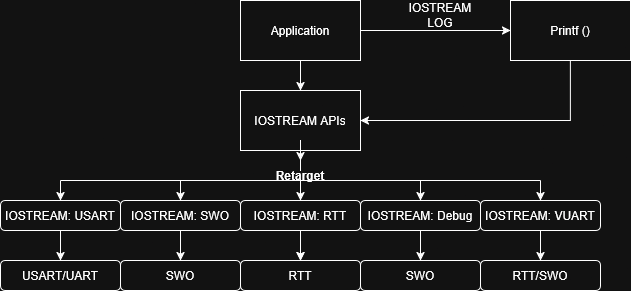

The diagram above was exported from draw.io. Its source (the exported page's mxGraphModel, read from the mxfile embedded in the PNG):
<mxGraphModel dx="796" dy="752" grid="1" gridSize="10" guides="1" tooltips="1" connect="1" arrows="1" fold="1" page="1" pageScale="1" pageWidth="850" pageHeight="1100" math="0" shadow="0">
  <root>
    <mxCell id="0" />
    <mxCell id="1" parent="0" />
    <mxCell id="abypWdenhP6kP_32DVIH-17" value="" style="edgeStyle=orthogonalEdgeStyle;rounded=0;orthogonalLoop=1;jettySize=auto;html=1;" parent="1" source="abypWdenhP6kP_32DVIH-1" target="abypWdenhP6kP_32DVIH-2" edge="1">
      <mxGeometry relative="1" as="geometry" />
    </mxCell>
    <mxCell id="abypWdenhP6kP_32DVIH-35" style="edgeStyle=orthogonalEdgeStyle;rounded=0;orthogonalLoop=1;jettySize=auto;html=1;exitX=1;exitY=0.5;exitDx=0;exitDy=0;entryX=0;entryY=0.5;entryDx=0;entryDy=0;" parent="1" source="abypWdenhP6kP_32DVIH-1" target="abypWdenhP6kP_32DVIH-34" edge="1">
      <mxGeometry relative="1" as="geometry" />
    </mxCell>
    <mxCell id="abypWdenhP6kP_32DVIH-1" value="Application" style="rounded=0;whiteSpace=wrap;html=1;" parent="1" vertex="1">
      <mxGeometry x="390" y="130" width="120" height="60" as="geometry" />
    </mxCell>
    <mxCell id="abypWdenhP6kP_32DVIH-31" value="" style="edgeStyle=orthogonalEdgeStyle;rounded=0;orthogonalLoop=1;jettySize=auto;html=1;" parent="1" source="abypWdenhP6kP_32DVIH-32" target="abypWdenhP6kP_32DVIH-13" edge="1">
      <mxGeometry relative="1" as="geometry" />
    </mxCell>
    <mxCell id="abypWdenhP6kP_32DVIH-2" value="IOSTREAM APIs" style="rounded=0;whiteSpace=wrap;html=1;" parent="1" vertex="1">
      <mxGeometry x="390" y="220" width="120" height="60" as="geometry" />
    </mxCell>
    <mxCell id="abypWdenhP6kP_32DVIH-26" value="" style="edgeStyle=orthogonalEdgeStyle;rounded=0;orthogonalLoop=1;jettySize=auto;html=1;" parent="1" source="abypWdenhP6kP_32DVIH-6" target="abypWdenhP6kP_32DVIH-11" edge="1">
      <mxGeometry relative="1" as="geometry" />
    </mxCell>
    <mxCell id="abypWdenhP6kP_32DVIH-6" value="IOSTREAM: USART" style="rounded=1;whiteSpace=wrap;html=1;" parent="1" vertex="1">
      <mxGeometry x="150" y="330" width="120" height="30" as="geometry" />
    </mxCell>
    <mxCell id="abypWdenhP6kP_32DVIH-27" style="edgeStyle=orthogonalEdgeStyle;rounded=0;orthogonalLoop=1;jettySize=auto;html=1;exitX=0.5;exitY=1;exitDx=0;exitDy=0;entryX=0.5;entryY=0;entryDx=0;entryDy=0;" parent="1" source="abypWdenhP6kP_32DVIH-7" target="abypWdenhP6kP_32DVIH-12" edge="1">
      <mxGeometry relative="1" as="geometry" />
    </mxCell>
    <mxCell id="abypWdenhP6kP_32DVIH-7" value="IOSTREAM: SWO" style="rounded=1;whiteSpace=wrap;html=1;" parent="1" vertex="1">
      <mxGeometry x="270" y="330" width="120" height="30" as="geometry" />
    </mxCell>
    <mxCell id="abypWdenhP6kP_32DVIH-28" value="" style="edgeStyle=orthogonalEdgeStyle;rounded=0;orthogonalLoop=1;jettySize=auto;html=1;" parent="1" source="abypWdenhP6kP_32DVIH-8" target="abypWdenhP6kP_32DVIH-13" edge="1">
      <mxGeometry relative="1" as="geometry" />
    </mxCell>
    <mxCell id="abypWdenhP6kP_32DVIH-8" value="IOSTREAM: RTT" style="rounded=1;whiteSpace=wrap;html=1;" parent="1" vertex="1">
      <mxGeometry x="390" y="330" width="120" height="30" as="geometry" />
    </mxCell>
    <mxCell id="abypWdenhP6kP_32DVIH-29" value="" style="edgeStyle=orthogonalEdgeStyle;rounded=0;orthogonalLoop=1;jettySize=auto;html=1;" parent="1" source="abypWdenhP6kP_32DVIH-9" target="abypWdenhP6kP_32DVIH-14" edge="1">
      <mxGeometry relative="1" as="geometry" />
    </mxCell>
    <mxCell id="abypWdenhP6kP_32DVIH-9" value="IOSTREAM: Debug" style="rounded=1;whiteSpace=wrap;html=1;" parent="1" vertex="1">
      <mxGeometry x="510" y="330" width="120" height="30" as="geometry" />
    </mxCell>
    <mxCell id="abypWdenhP6kP_32DVIH-30" value="" style="edgeStyle=orthogonalEdgeStyle;rounded=0;orthogonalLoop=1;jettySize=auto;html=1;" parent="1" source="abypWdenhP6kP_32DVIH-10" target="abypWdenhP6kP_32DVIH-15" edge="1">
      <mxGeometry relative="1" as="geometry" />
    </mxCell>
    <mxCell id="abypWdenhP6kP_32DVIH-10" value="IOSTREAM: VUART" style="rounded=1;whiteSpace=wrap;html=1;" parent="1" vertex="1">
      <mxGeometry x="630" y="330" width="120" height="30" as="geometry" />
    </mxCell>
    <mxCell id="abypWdenhP6kP_32DVIH-11" value="USART/UART" style="rounded=1;whiteSpace=wrap;html=1;" parent="1" vertex="1">
      <mxGeometry x="150" y="390" width="120" height="30" as="geometry" />
    </mxCell>
    <mxCell id="abypWdenhP6kP_32DVIH-12" value="SWO" style="rounded=1;whiteSpace=wrap;html=1;" parent="1" vertex="1">
      <mxGeometry x="270" y="390" width="120" height="30" as="geometry" />
    </mxCell>
    <mxCell id="abypWdenhP6kP_32DVIH-13" value="RTT" style="rounded=1;whiteSpace=wrap;html=1;" parent="1" vertex="1">
      <mxGeometry x="390" y="390" width="120" height="30" as="geometry" />
    </mxCell>
    <mxCell id="abypWdenhP6kP_32DVIH-14" value="SWO" style="rounded=1;whiteSpace=wrap;html=1;" parent="1" vertex="1">
      <mxGeometry x="510" y="390" width="120" height="30" as="geometry" />
    </mxCell>
    <mxCell id="abypWdenhP6kP_32DVIH-15" value="RTT/SWO" style="rounded=1;whiteSpace=wrap;html=1;" parent="1" vertex="1">
      <mxGeometry x="630" y="390" width="120" height="30" as="geometry" />
    </mxCell>
    <mxCell id="abypWdenhP6kP_32DVIH-19" value="" style="endArrow=none;html=1;rounded=0;" parent="1" edge="1">
      <mxGeometry width="50" height="50" relative="1" as="geometry">
        <mxPoint x="210" y="310" as="sourcePoint" />
        <mxPoint x="690" y="310" as="targetPoint" />
      </mxGeometry>
    </mxCell>
    <mxCell id="abypWdenhP6kP_32DVIH-20" value="" style="endArrow=classic;html=1;rounded=0;entryX=0.5;entryY=0;entryDx=0;entryDy=0;" parent="1" target="abypWdenhP6kP_32DVIH-6" edge="1">
      <mxGeometry width="50" height="50" relative="1" as="geometry">
        <mxPoint x="210" y="310" as="sourcePoint" />
        <mxPoint x="200" y="340" as="targetPoint" />
      </mxGeometry>
    </mxCell>
    <mxCell id="abypWdenhP6kP_32DVIH-21" value="" style="endArrow=classic;html=1;rounded=0;entryX=0.5;entryY=0;entryDx=0;entryDy=0;" parent="1" target="abypWdenhP6kP_32DVIH-7" edge="1">
      <mxGeometry width="50" height="50" relative="1" as="geometry">
        <mxPoint x="330" y="310" as="sourcePoint" />
        <mxPoint x="220" y="340" as="targetPoint" />
      </mxGeometry>
    </mxCell>
    <mxCell id="abypWdenhP6kP_32DVIH-22" value="" style="endArrow=classic;html=1;rounded=0;entryX=0.5;entryY=0;entryDx=0;entryDy=0;" parent="1" target="abypWdenhP6kP_32DVIH-8" edge="1">
      <mxGeometry width="50" height="50" relative="1" as="geometry">
        <mxPoint x="450" y="310" as="sourcePoint" />
        <mxPoint x="230" y="350" as="targetPoint" />
      </mxGeometry>
    </mxCell>
    <mxCell id="abypWdenhP6kP_32DVIH-24" value="" style="endArrow=classic;html=1;rounded=0;entryX=0.5;entryY=0;entryDx=0;entryDy=0;" parent="1" target="abypWdenhP6kP_32DVIH-9" edge="1">
      <mxGeometry width="50" height="50" relative="1" as="geometry">
        <mxPoint x="570" y="310" as="sourcePoint" />
        <mxPoint x="710" y="170" as="targetPoint" />
      </mxGeometry>
    </mxCell>
    <mxCell id="abypWdenhP6kP_32DVIH-25" value="" style="endArrow=classic;html=1;rounded=0;entryX=0.5;entryY=0;entryDx=0;entryDy=0;" parent="1" target="abypWdenhP6kP_32DVIH-10" edge="1">
      <mxGeometry width="50" height="50" relative="1" as="geometry">
        <mxPoint x="690" y="310" as="sourcePoint" />
        <mxPoint x="770" y="150" as="targetPoint" />
      </mxGeometry>
    </mxCell>
    <mxCell id="abypWdenhP6kP_32DVIH-33" value="" style="edgeStyle=orthogonalEdgeStyle;rounded=0;orthogonalLoop=1;jettySize=auto;html=1;" parent="1" source="abypWdenhP6kP_32DVIH-2" target="abypWdenhP6kP_32DVIH-32" edge="1">
      <mxGeometry relative="1" as="geometry">
        <mxPoint x="450" y="280" as="sourcePoint" />
        <mxPoint x="450" y="390" as="targetPoint" />
      </mxGeometry>
    </mxCell>
    <mxCell id="abypWdenhP6kP_32DVIH-32" value="&lt;b&gt;Retarget&lt;/b&gt;" style="text;html=1;align=center;verticalAlign=middle;whiteSpace=wrap;rounded=0;" parent="1" vertex="1">
      <mxGeometry x="420" y="290" width="60" height="30" as="geometry" />
    </mxCell>
    <mxCell id="abypWdenhP6kP_32DVIH-36" style="edgeStyle=orthogonalEdgeStyle;rounded=0;orthogonalLoop=1;jettySize=auto;html=1;exitX=0.5;exitY=1;exitDx=0;exitDy=0;entryX=1;entryY=0.5;entryDx=0;entryDy=0;" parent="1" source="abypWdenhP6kP_32DVIH-34" target="abypWdenhP6kP_32DVIH-2" edge="1">
      <mxGeometry relative="1" as="geometry" />
    </mxCell>
    <mxCell id="abypWdenhP6kP_32DVIH-34" value="Printf ()" style="rounded=0;whiteSpace=wrap;html=1;" parent="1" vertex="1">
      <mxGeometry x="660" y="130" width="120" height="60" as="geometry" />
    </mxCell>
    <mxCell id="abypWdenhP6kP_32DVIH-37" value="IOSTREAM LOG" style="text;html=1;align=center;verticalAlign=middle;whiteSpace=wrap;rounded=0;" parent="1" vertex="1">
      <mxGeometry x="560" y="130" width="60" height="30" as="geometry" />
    </mxCell>
  </root>
</mxGraphModel>